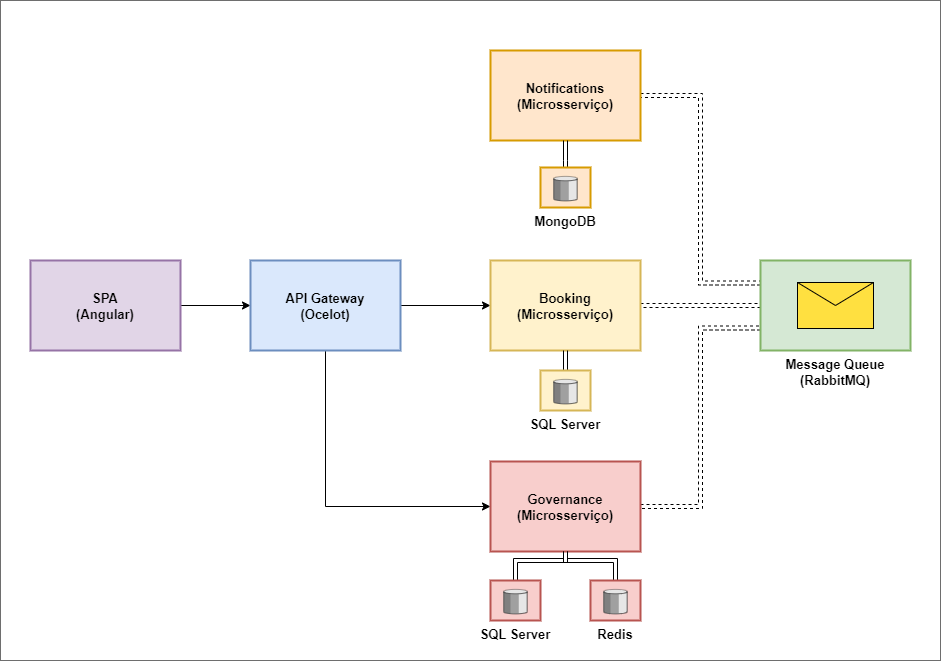

The diagram above was exported from draw.io. Its source (the exported page's mxGraphModel, read from the mxfile embedded in the PNG):
<mxGraphModel dx="1452" dy="814" grid="1" gridSize="10" guides="1" tooltips="1" connect="1" arrows="1" fold="1" page="1" pageScale="1.5" pageWidth="10" pageHeight="10" background="none" math="0" shadow="0">
  <root>
    <mxCell id="0" style=";html=1;" />
    <mxCell id="1" style=";html=1;" parent="0" />
    <mxCell id="oOA5V6vprKcBy37-u26m-41" value="" style="strokeWidth=1;align=center;fontSize=8;shape=rect;verticalLabelPosition=bottom;verticalAlign=top;fillColor=none;strokeColor=#6E6E6E;" parent="1" vertex="1">
      <mxGeometry x="-17" y="-52" width="940" height="660" as="geometry" />
    </mxCell>
    <mxCell id="oOA5V6vprKcBy37-u26m-10" style="edgeStyle=orthogonalEdgeStyle;rounded=0;orthogonalLoop=1;jettySize=auto;html=1;exitX=1;exitY=0.5;exitDx=0;exitDy=0;entryX=0;entryY=0.5;entryDx=0;entryDy=0;fontSize=13;endArrow=classic;endFill=1;strokeWidth=1;" parent="1" source="oOA5V6vprKcBy37-u26m-4" target="oOA5V6vprKcBy37-u26m-5" edge="1">
      <mxGeometry relative="1" as="geometry" />
    </mxCell>
    <mxCell id="oOA5V6vprKcBy37-u26m-4" value="SPA&#10;(Angular)" style="strokeWidth=2;dashed=0;align=center;fontSize=13;shape=rect;fillColor=#e1d5e7;verticalLabelPosition=middle;verticalAlign=middle;labelPosition=center;fontStyle=1;strokeColor=#9673a6;" parent="1" vertex="1">
      <mxGeometry x="13" y="208" width="150" height="90" as="geometry" />
    </mxCell>
    <mxCell id="oOA5V6vprKcBy37-u26m-11" value="" style="edgeStyle=orthogonalEdgeStyle;rounded=0;orthogonalLoop=1;jettySize=auto;html=1;fontSize=13;" parent="1" source="oOA5V6vprKcBy37-u26m-5" target="oOA5V6vprKcBy37-u26m-7" edge="1">
      <mxGeometry relative="1" as="geometry" />
    </mxCell>
    <mxCell id="oOA5V6vprKcBy37-u26m-39" style="edgeStyle=orthogonalEdgeStyle;rounded=0;orthogonalLoop=1;jettySize=auto;html=1;exitX=0.5;exitY=1;exitDx=0;exitDy=0;entryX=0;entryY=0.5;entryDx=0;entryDy=0;fontSize=13;endArrow=classic;endFill=1;strokeWidth=1;" parent="1" source="oOA5V6vprKcBy37-u26m-5" target="oOA5V6vprKcBy37-u26m-8" edge="1">
      <mxGeometry relative="1" as="geometry" />
    </mxCell>
    <mxCell id="oOA5V6vprKcBy37-u26m-5" value="API Gateway&#10;(Ocelot)" style="strokeWidth=2;dashed=0;align=center;fontSize=13;shape=rect;fillColor=#dae8fc;verticalLabelPosition=middle;verticalAlign=middle;labelPosition=center;fontStyle=1;strokeColor=#6c8ebf;" parent="1" vertex="1">
      <mxGeometry x="233" y="208" width="150" height="90" as="geometry" />
    </mxCell>
    <mxCell id="oOA5V6vprKcBy37-u26m-32" style="edgeStyle=orthogonalEdgeStyle;shape=link;rounded=0;orthogonalLoop=1;jettySize=auto;html=1;exitX=1;exitY=0.5;exitDx=0;exitDy=0;entryX=0;entryY=0.5;entryDx=0;entryDy=0;entryPerimeter=0;dashed=1;fontSize=13;" parent="1" source="oOA5V6vprKcBy37-u26m-7" target="oOA5V6vprKcBy37-u26m-17" edge="1">
      <mxGeometry relative="1" as="geometry" />
    </mxCell>
    <mxCell id="oOA5V6vprKcBy37-u26m-7" value="Booking&#10;(Microsserviço)" style="strokeWidth=2;dashed=0;align=center;fontSize=13;shape=rect;fillColor=#fff2cc;verticalLabelPosition=middle;verticalAlign=middle;labelPosition=center;fontStyle=1;strokeColor=#d6b656;" parent="1" vertex="1">
      <mxGeometry x="473" y="208" width="150" height="90" as="geometry" />
    </mxCell>
    <mxCell id="oOA5V6vprKcBy37-u26m-33" style="edgeStyle=orthogonalEdgeStyle;shape=link;rounded=0;orthogonalLoop=1;jettySize=auto;html=1;exitX=1;exitY=0.5;exitDx=0;exitDy=0;entryX=0;entryY=0.75;entryDx=0;entryDy=0;entryPerimeter=0;dashed=1;fontSize=13;" parent="1" source="oOA5V6vprKcBy37-u26m-8" target="oOA5V6vprKcBy37-u26m-17" edge="1">
      <mxGeometry relative="1" as="geometry" />
    </mxCell>
    <mxCell id="oOA5V6vprKcBy37-u26m-8" value="Governance&#10;(Microsserviço)" style="strokeWidth=2;dashed=0;align=center;fontSize=13;shape=rect;fillColor=#f8cecc;verticalLabelPosition=middle;verticalAlign=middle;labelPosition=center;fontStyle=1;strokeColor=#b85450;" parent="1" vertex="1">
      <mxGeometry x="473" y="409" width="150" height="90" as="geometry" />
    </mxCell>
    <mxCell id="oOA5V6vprKcBy37-u26m-31" style="edgeStyle=orthogonalEdgeStyle;shape=link;rounded=0;orthogonalLoop=1;jettySize=auto;html=1;exitX=1;exitY=0.5;exitDx=0;exitDy=0;entryX=0;entryY=0.25;entryDx=0;entryDy=0;entryPerimeter=0;dashed=1;fontSize=13;" parent="1" source="oOA5V6vprKcBy37-u26m-9" target="oOA5V6vprKcBy37-u26m-17" edge="1">
      <mxGeometry relative="1" as="geometry" />
    </mxCell>
    <mxCell id="oOA5V6vprKcBy37-u26m-9" value="Notifications&#10;(Microsserviço)" style="strokeWidth=2;dashed=0;align=center;fontSize=13;shape=rect;fillColor=#ffe6cc;verticalLabelPosition=middle;verticalAlign=middle;labelPosition=center;fontStyle=1;strokeColor=#d79b00;" parent="1" vertex="1">
      <mxGeometry x="473" y="-2" width="150" height="90" as="geometry" />
    </mxCell>
    <mxCell id="oOA5V6vprKcBy37-u26m-17" value="Message Queue&#10;(RabbitMQ)" style="strokeWidth=2;outlineConnect=0;dashed=0;align=center;fontSize=13;fillColor=#d5e8d4;verticalLabelPosition=bottom;verticalAlign=top;shape=mxgraph.eip.envelope_wrapper;strokeColor=#82b366;fontStyle=1;labelPosition=center;" parent="1" vertex="1">
      <mxGeometry x="743" y="208" width="150" height="90" as="geometry" />
    </mxCell>
    <mxCell id="oOA5V6vprKcBy37-u26m-45" value="" style="edgeStyle=orthogonalEdgeStyle;shape=link;rounded=0;orthogonalLoop=1;jettySize=auto;html=1;fontSize=13;endArrow=classic;endFill=1;strokeWidth=1;" parent="1" source="oOA5V6vprKcBy37-u26m-25" target="oOA5V6vprKcBy37-u26m-8" edge="1">
      <mxGeometry relative="1" as="geometry">
        <Array as="points">
          <mxPoint x="498" y="508" />
          <mxPoint x="548" y="508" />
        </Array>
      </mxGeometry>
    </mxCell>
    <mxCell id="oOA5V6vprKcBy37-u26m-25" value="SQL Server" style="strokeWidth=2;outlineConnect=0;dashed=0;align=center;fontSize=13;verticalLabelPosition=bottom;verticalAlign=top;shape=mxgraph.eip.message_store;fillColor=#f8cecc;fontStyle=1;strokeColor=#b85450;" parent="1" vertex="1">
      <mxGeometry x="473" y="528" width="50" height="40" as="geometry" />
    </mxCell>
    <mxCell id="oOA5V6vprKcBy37-u26m-35" value="" style="edgeStyle=orthogonalEdgeStyle;shape=link;rounded=0;orthogonalLoop=1;jettySize=auto;html=1;fontSize=13;" parent="1" source="oOA5V6vprKcBy37-u26m-27" target="oOA5V6vprKcBy37-u26m-7" edge="1">
      <mxGeometry relative="1" as="geometry" />
    </mxCell>
    <mxCell id="oOA5V6vprKcBy37-u26m-27" value="SQL Server" style="strokeWidth=2;outlineConnect=0;dashed=0;align=center;fontSize=13;verticalLabelPosition=bottom;verticalAlign=top;shape=mxgraph.eip.message_store;fillColor=#fff2cc;fontStyle=1;strokeColor=#d6b656;" parent="1" vertex="1">
      <mxGeometry x="523" y="318" width="50" height="40" as="geometry" />
    </mxCell>
    <mxCell id="oOA5V6vprKcBy37-u26m-34" value="" style="edgeStyle=orthogonalEdgeStyle;rounded=0;orthogonalLoop=1;jettySize=auto;html=1;fontSize=13;shape=link;" parent="1" source="oOA5V6vprKcBy37-u26m-28" target="oOA5V6vprKcBy37-u26m-9" edge="1">
      <mxGeometry relative="1" as="geometry" />
    </mxCell>
    <mxCell id="oOA5V6vprKcBy37-u26m-28" value="MongoDB" style="strokeWidth=2;outlineConnect=0;dashed=0;align=center;fontSize=13;verticalLabelPosition=bottom;verticalAlign=top;shape=mxgraph.eip.message_store;fillColor=#ffe6cc;fontStyle=1;strokeColor=#d79b00;" parent="1" vertex="1">
      <mxGeometry x="523" y="115" width="50" height="40" as="geometry" />
    </mxCell>
    <mxCell id="oOA5V6vprKcBy37-u26m-46" value="" style="edgeStyle=orthogonalEdgeStyle;shape=link;rounded=0;orthogonalLoop=1;jettySize=auto;html=1;fontSize=13;endArrow=classic;endFill=1;strokeWidth=1;" parent="1" source="oOA5V6vprKcBy37-u26m-42" target="oOA5V6vprKcBy37-u26m-8" edge="1">
      <mxGeometry relative="1" as="geometry">
        <Array as="points">
          <mxPoint x="598" y="508" />
          <mxPoint x="548" y="508" />
        </Array>
      </mxGeometry>
    </mxCell>
    <mxCell id="oOA5V6vprKcBy37-u26m-42" value="Redis" style="strokeWidth=2;outlineConnect=0;dashed=0;align=center;fontSize=13;verticalLabelPosition=bottom;verticalAlign=top;shape=mxgraph.eip.message_store;fillColor=#f8cecc;fontStyle=1;strokeColor=#b85450;" parent="1" vertex="1">
      <mxGeometry x="573" y="528" width="50" height="40" as="geometry" />
    </mxCell>
  </root>
</mxGraphModel>